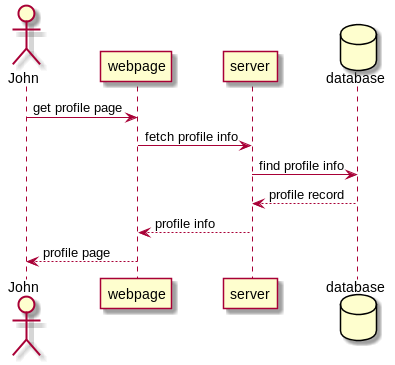

The diagram above was rendered by PlantUML. Its source (embedded in the PNG):
@startuml
actor John
participant webpage
participant server
database database
John -> webpage: get profile page
webpage -> server: fetch profile info
server -> database: find profile info
server <-- database: profile record
webpage <-- server: profile info
John <-- webpage: profile page
@enduml